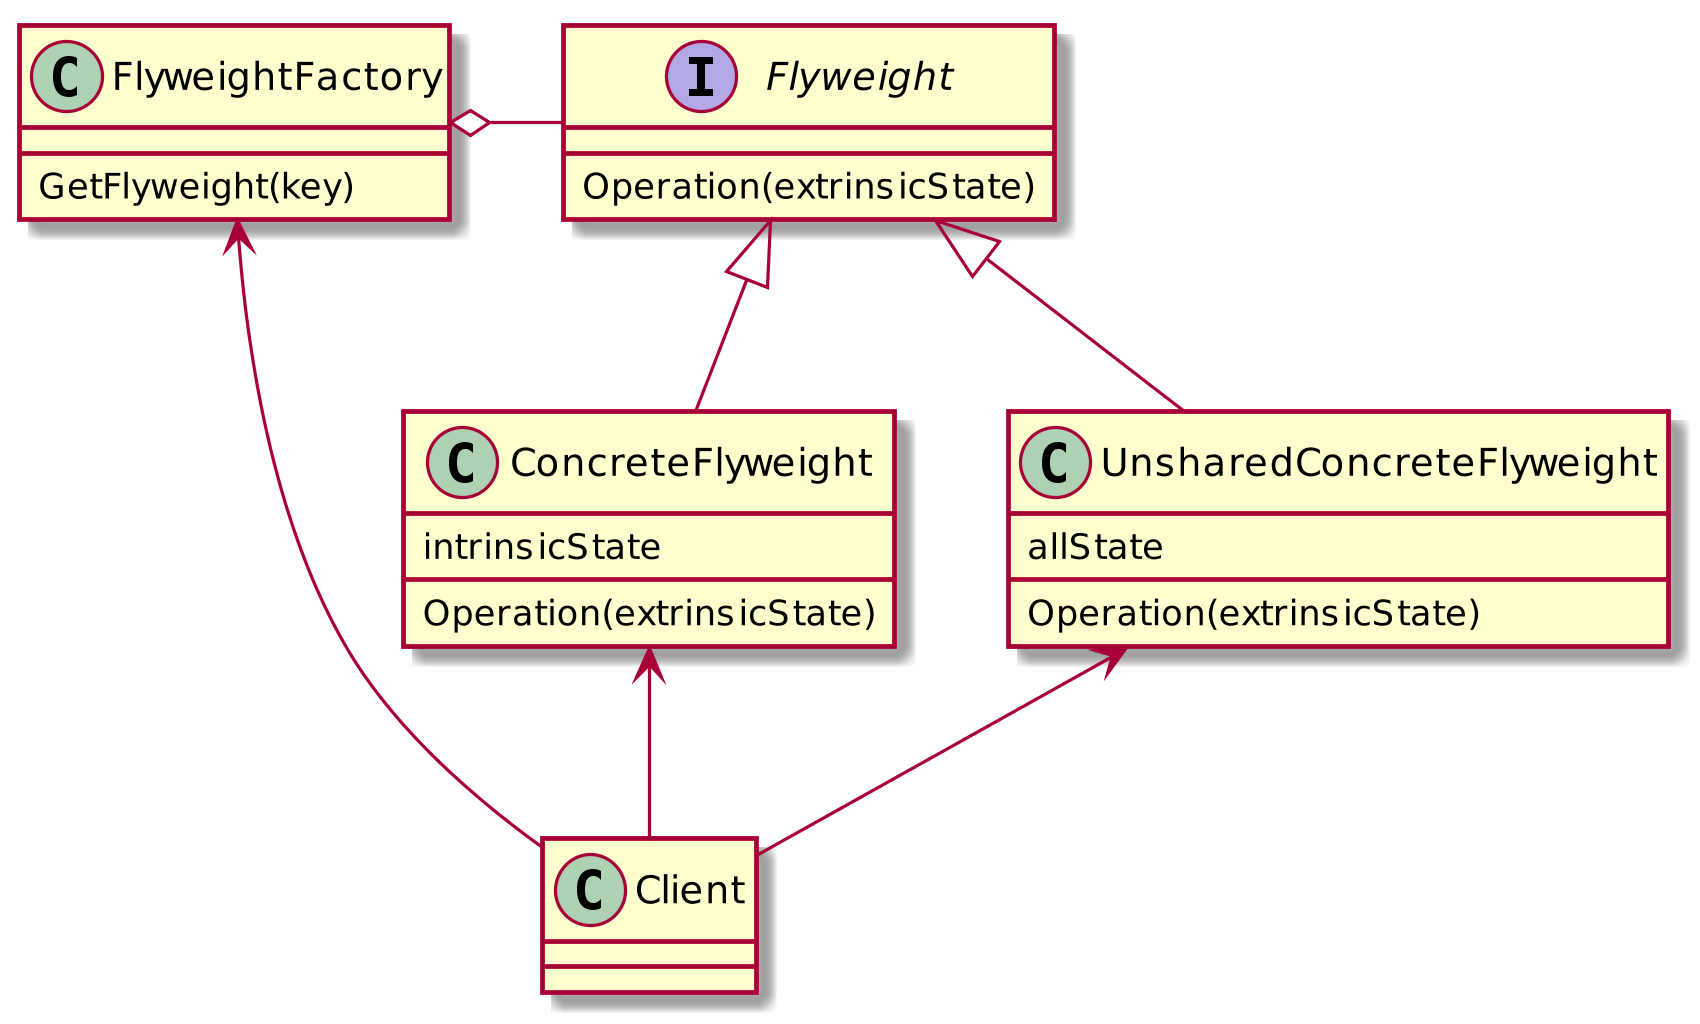

The diagram above was rendered by PlantUML. Its source (embedded in the PNG):
@startuml Flyweight1
scale 1024 height
interface Flyweight {
  Operation(extrinsicState)
}
class ConcreteFlyweight {
  Operation(extrinsicState)
  intrinsicState
}
class FlyweightFactory {
  GetFlyweight(key)
}
class UnsharedConcreteFlyweight {
  Operation(extrinsicState)
  allState
}

FlyweightFactory <-- Client
FlyweightFactory o- Flyweight
Flyweight <|-- ConcreteFlyweight
Flyweight <|-- UnsharedConcreteFlyweight
ConcreteFlyweight <-- Client
UnsharedConcreteFlyweight <-- Client
@enduml